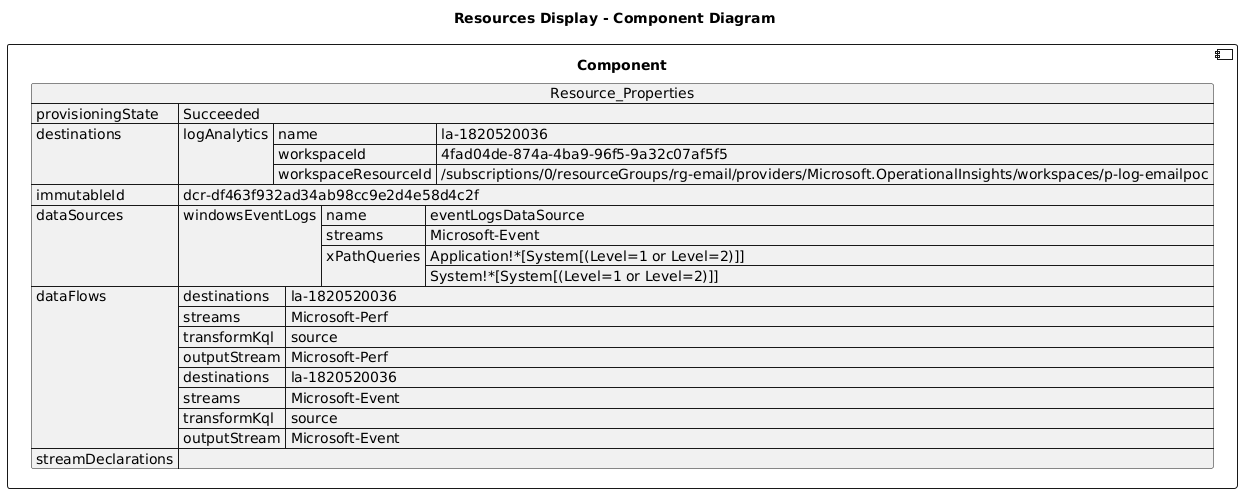

The diagram above was rendered by PlantUML. Its source (embedded in the PNG):
@startuml

title Resources Display - Component Diagram

component Component {

json  Resource_Properties {
  "provisioningState": "Succeeded",
  "destinations": {
    "logAnalytics": [
      {
        "name": "la-1820520036",
        "workspaceId": "4fad04de-874a-4ba9-96f5-9a32c07af5f5",
        "workspaceResourceId": "/subscriptions/0/resourceGroups/rg-email/providers/Microsoft.OperationalInsights/workspaces/p-log-emailpoc"
      }
    ]
  },
  "immutableId": "dcr-df463f932ad34ab98cc9e2d4e58d4c2f",
  "dataSources": {
    "windowsEventLogs": [
      {
        "name": "eventLogsDataSource",
        "streams": [
          "Microsoft-Event"
        ],
        "xPathQueries": [
          "Application!*[System[(Level=1 or Level=2)]]",
          "System!*[System[(Level=1 or Level=2)]]"
        ]
      }
    ]
  },
  "dataFlows": [
    {
      "destinations": [
        "la-1820520036"
      ],
      "streams": [
        "Microsoft-Perf"
      ],
      "transformKql": "source",
      "outputStream": "Microsoft-Perf"
    },
    {
      "destinations": [
        "la-1820520036"
      ],
      "streams": [
        "Microsoft-Event"
      ],
      "transformKql": "source",
      "outputStream": "Microsoft-Event"
    }
  ],
  "streamDeclarations": {}
}
}
@enduml